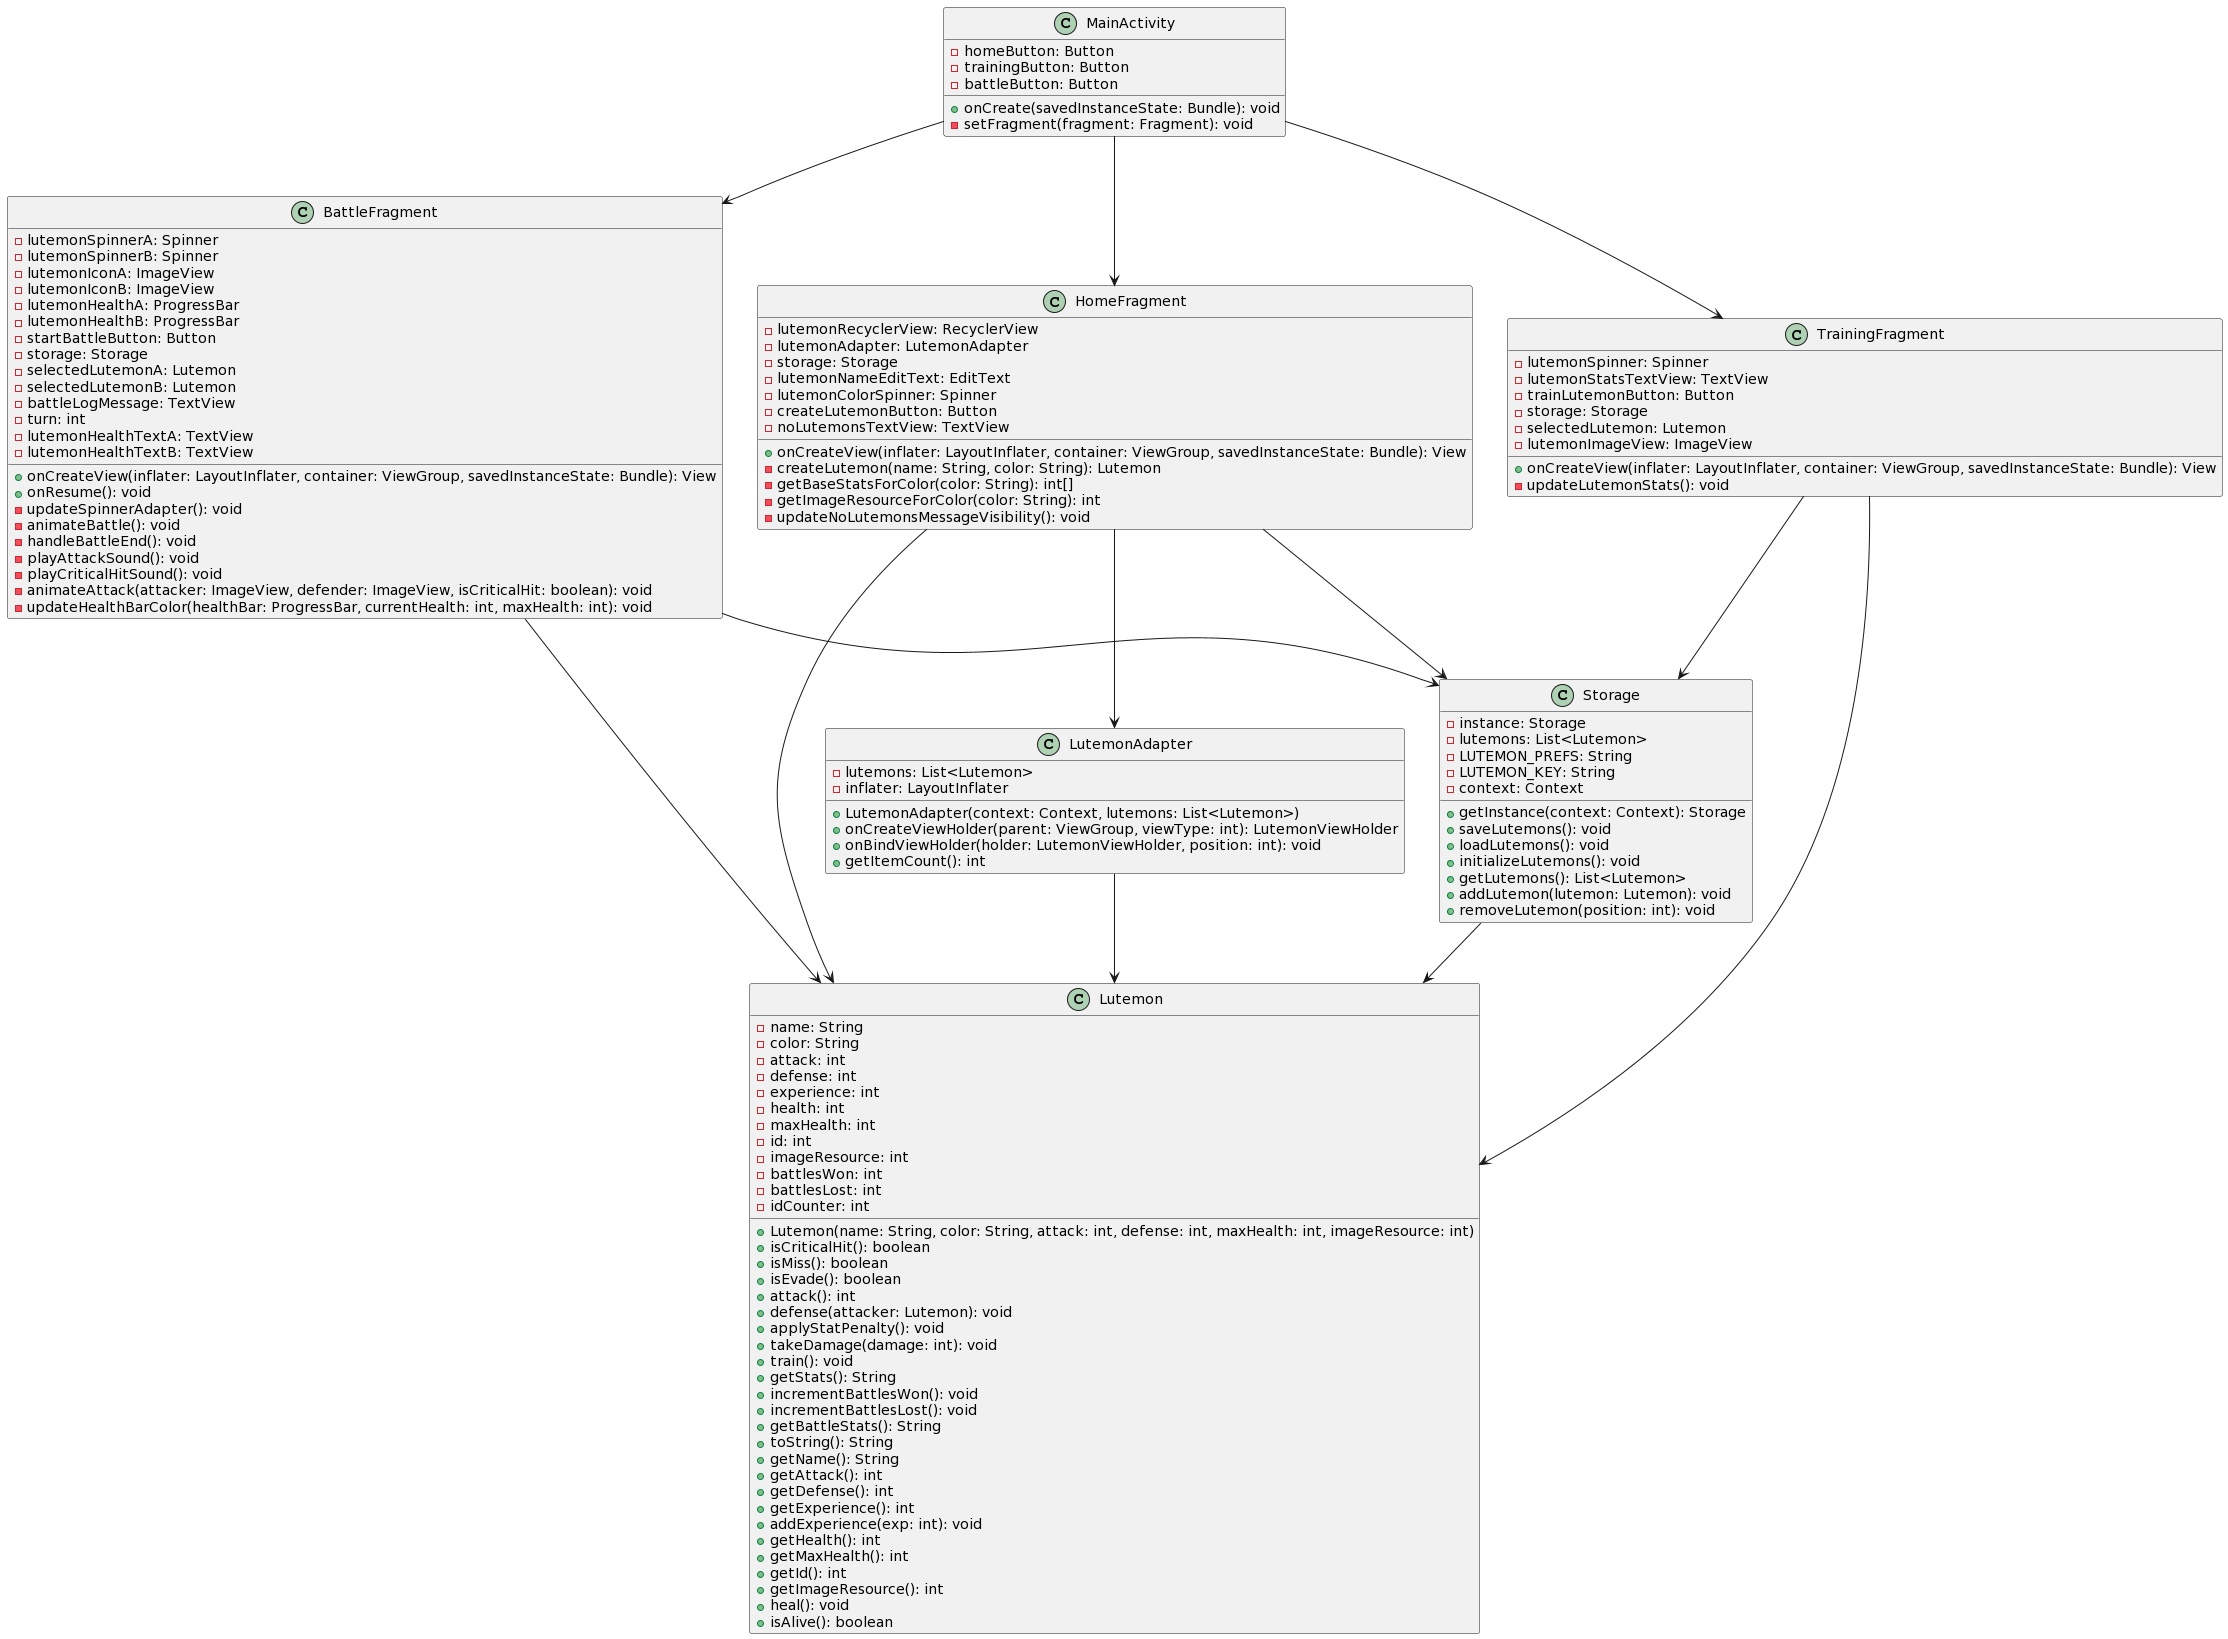

The diagram above was rendered by PlantUML. Its source (embedded in the PNG):
@startuml
class BattleFragment {
  -lutemonSpinnerA: Spinner
  -lutemonSpinnerB: Spinner
  -lutemonIconA: ImageView
  -lutemonIconB: ImageView
  -lutemonHealthA: ProgressBar
  -lutemonHealthB: ProgressBar
  -startBattleButton: Button
  -storage: Storage
  -selectedLutemonA: Lutemon
  -selectedLutemonB: Lutemon
  -battleLogMessage: TextView
  -turn: int
  -lutemonHealthTextA: TextView
  -lutemonHealthTextB: TextView
  +onCreateView(inflater: LayoutInflater, container: ViewGroup, savedInstanceState: Bundle): View
  +onResume(): void
  -updateSpinnerAdapter(): void
  -animateBattle(): void
  -handleBattleEnd(): void
  -playAttackSound(): void
  -playCriticalHitSound(): void
  -animateAttack(attacker: ImageView, defender: ImageView, isCriticalHit: boolean): void
  -updateHealthBarColor(healthBar: ProgressBar, currentHealth: int, maxHealth: int): void
}
class HomeFragment {
  -lutemonRecyclerView: RecyclerView
  -lutemonAdapter: LutemonAdapter
  -storage: Storage
  -lutemonNameEditText: EditText
  -lutemonColorSpinner: Spinner
  -createLutemonButton: Button
  -noLutemonsTextView: TextView
  +onCreateView(inflater: LayoutInflater, container: ViewGroup, savedInstanceState: Bundle): View
  -createLutemon(name: String, color: String): Lutemon
  -getBaseStatsForColor(color: String): int[]
  -getImageResourceForColor(color: String): int
  -updateNoLutemonsMessageVisibility(): void
}
class Lutemon {
  -name: String
  -color: String
  -attack: int
  -defense: int
  -experience: int
  -health: int
  -maxHealth: int
  -id: int
  -imageResource: int
  -battlesWon: int
  -battlesLost: int
  -idCounter: int
  +Lutemon(name: String, color: String, attack: int, defense: int, maxHealth: int, imageResource: int)
  +isCriticalHit(): boolean
  +isMiss(): boolean
  +isEvade(): boolean
  +attack(): int
  +defense(attacker: Lutemon): void
  +applyStatPenalty(): void
  +takeDamage(damage: int): void
  +train(): void
  +getStats(): String
  +incrementBattlesWon(): void
  +incrementBattlesLost(): void
  +getBattleStats(): String
  +toString(): String
  +getName(): String
  +getAttack(): int
  +getDefense(): int
  +getExperience(): int
  +addExperience(exp: int): void
  +getHealth(): int
  +getMaxHealth(): int
  +getId(): int
  +getImageResource(): int
  +heal(): void
  +isAlive(): boolean
}
class LutemonAdapter {
-lutemons: List<Lutemon>
-inflater: LayoutInflater
+LutemonAdapter(context: Context, lutemons: List<Lutemon>)
+onCreateViewHolder(parent: ViewGroup, viewType: int): LutemonViewHolder
+onBindViewHolder(holder: LutemonViewHolder, position: int): void
+getItemCount(): int
}
class MainActivity {
-homeButton: Button
-trainingButton: Button
-battleButton: Button
+onCreate(savedInstanceState: Bundle): void
-setFragment(fragment: Fragment): void
}
class Storage {
-instance: Storage
-lutemons: List<Lutemon>
-LUTEMON_PREFS: String
-LUTEMON_KEY: String
-context: Context
+getInstance(context: Context): Storage
+saveLutemons(): void
+loadLutemons(): void
+initializeLutemons(): void
+getLutemons(): List<Lutemon>
+addLutemon(lutemon: Lutemon): void
+removeLutemon(position: int): void
}


class TrainingFragment {
-lutemonSpinner: Spinner
-lutemonStatsTextView: TextView
-trainLutemonButton: Button
-storage: Storage
-selectedLutemon: Lutemon
-lutemonImageView: ImageView
+onCreateView(inflater: LayoutInflater, container: ViewGroup, savedInstanceState: Bundle): View
-updateLutemonStats(): void
}

BattleFragment --> Storage
BattleFragment --> Lutemon

HomeFragment --> LutemonAdapter
HomeFragment --> Storage
HomeFragment --> Lutemon

LutemonAdapter --> Lutemon

MainActivity --> HomeFragment
MainActivity --> TrainingFragment
MainActivity --> BattleFragment

Storage --> Lutemon

TrainingFragment --> Storage
TrainingFragment --> Lutemon
@enduml